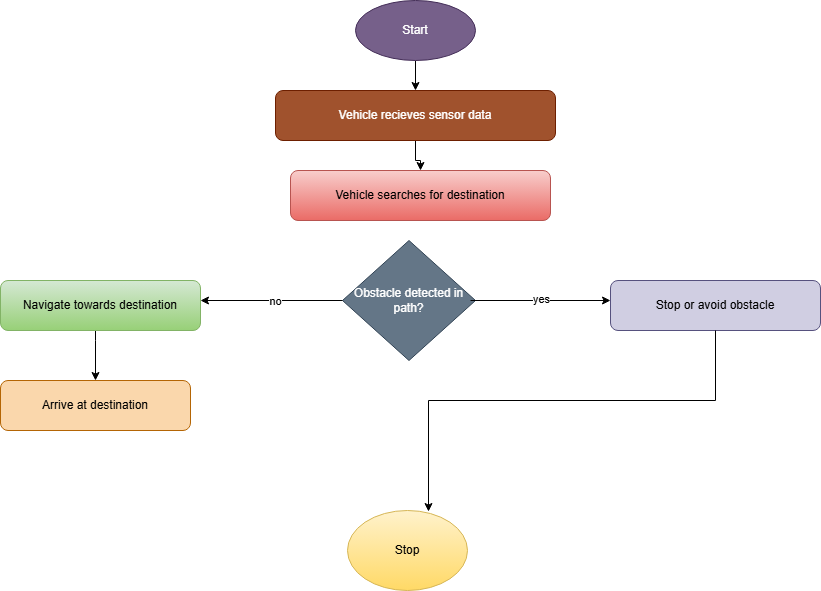

The diagram above was exported from draw.io. Its source (the exported page's mxGraphModel, read from the mxfile embedded in the PNG):
<mxGraphModel dx="1106" dy="597" grid="1" gridSize="10" guides="1" tooltips="1" connect="1" arrows="1" fold="1" page="1" pageScale="1" pageWidth="850" pageHeight="1100" math="0" shadow="0">
  <root>
    <mxCell id="0" />
    <mxCell id="1" parent="0" />
    <mxCell id="IZ-On4VqD22wAkiAQBsm-26" edge="1" parent="1" source="IZ-On4VqD22wAkiAQBsm-1" style="edgeStyle=orthogonalEdgeStyle;rounded=0;orthogonalLoop=1;jettySize=auto;html=1;entryX=0.5;entryY=0;entryDx=0;entryDy=0;" target="IZ-On4VqD22wAkiAQBsm-2">
      <mxGeometry relative="1" as="geometry" />
    </mxCell>
    <mxCell id="IZ-On4VqD22wAkiAQBsm-1" parent="1" style="ellipse;whiteSpace=wrap;html=1;fillColor=#76608a;fontColor=#ffffff;strokeColor=#432D57;" value="Start" vertex="1">
      <mxGeometry height="60" width="120" x="365" y="10" as="geometry" />
    </mxCell>
    <mxCell id="IZ-On4VqD22wAkiAQBsm-27" edge="1" parent="1" source="IZ-On4VqD22wAkiAQBsm-2" style="edgeStyle=orthogonalEdgeStyle;rounded=0;orthogonalLoop=1;jettySize=auto;html=1;entryX=0.5;entryY=0;entryDx=0;entryDy=0;" target="IZ-On4VqD22wAkiAQBsm-25">
      <mxGeometry relative="1" as="geometry" />
    </mxCell>
    <mxCell id="IZ-On4VqD22wAkiAQBsm-2" parent="1" style="rounded=1;whiteSpace=wrap;html=1;fillColor=#a0522d;fontColor=#ffffff;strokeColor=#6D1F00;" value="Vehicle recieves sensor data" vertex="1">
      <mxGeometry height="50" width="280" x="285" y="100" as="geometry" />
    </mxCell>
    <mxCell id="IZ-On4VqD22wAkiAQBsm-4" parent="1" style="rhombus;whiteSpace=wrap;html=1;fillColor=#647687;fontColor=#ffffff;strokeColor=#314354;" value="Obstacle detected in path?" vertex="1">
      <mxGeometry height="120" width="133" x="352" y="250" as="geometry" />
    </mxCell>
    <mxCell id="IZ-On4VqD22wAkiAQBsm-5" edge="1" parent="1" style="endArrow=classic;html=1;rounded=0;" value="">
      <mxGeometry relative="1" as="geometry">
        <mxPoint x="480" y="310" as="sourcePoint" />
        <mxPoint x="620" y="310" as="targetPoint" />
      </mxGeometry>
    </mxCell>
    <mxCell id="IZ-On4VqD22wAkiAQBsm-9" connectable="0" parent="IZ-On4VqD22wAkiAQBsm-5" style="edgeLabel;html=1;align=center;verticalAlign=middle;resizable=0;points=[];" value="yes" vertex="1">
      <mxGeometry relative="1" y="2" as="geometry">
        <mxPoint as="offset" />
      </mxGeometry>
    </mxCell>
    <mxCell id="IZ-On4VqD22wAkiAQBsm-10" parent="1" style="rounded=1;whiteSpace=wrap;html=1;fillColor=#d0cee2;strokeColor=#56517e;" value="Stop or avoid obstacle" vertex="1">
      <mxGeometry height="50" width="210" x="620" y="290" as="geometry" />
    </mxCell>
    <mxCell id="IZ-On4VqD22wAkiAQBsm-11" edge="1" parent="1" source="IZ-On4VqD22wAkiAQBsm-4" style="endArrow=classic;html=1;rounded=0;exitX=0;exitY=0.5;exitDx=0;exitDy=0;" value="">
      <mxGeometry relative="1" as="geometry">
        <mxPoint x="270" y="310" as="sourcePoint" />
        <mxPoint x="210" y="310" as="targetPoint" />
      </mxGeometry>
    </mxCell>
    <mxCell id="IZ-On4VqD22wAkiAQBsm-14" connectable="0" parent="IZ-On4VqD22wAkiAQBsm-11" style="edgeLabel;html=1;align=center;verticalAlign=middle;resizable=0;points=[];" value="no" vertex="1">
      <mxGeometry relative="1" x="-0.0429" as="geometry">
        <mxPoint as="offset" />
      </mxGeometry>
    </mxCell>
    <mxCell id="IZ-On4VqD22wAkiAQBsm-15" parent="1" style="rounded=1;whiteSpace=wrap;html=1;fillColor=#fad7ac;strokeColor=#b46504;" value="Arrive at destination" vertex="1">
      <mxGeometry height="50" width="190" x="10" y="390" as="geometry" />
    </mxCell>
    <mxCell id="IZ-On4VqD22wAkiAQBsm-24" edge="1" parent="1" source="IZ-On4VqD22wAkiAQBsm-16" style="edgeStyle=orthogonalEdgeStyle;rounded=0;orthogonalLoop=1;jettySize=auto;html=1;entryX=0.5;entryY=0;entryDx=0;entryDy=0;" target="IZ-On4VqD22wAkiAQBsm-15">
      <mxGeometry relative="1" as="geometry">
        <Array as="points">
          <mxPoint x="105" y="350" />
          <mxPoint x="105" y="350" />
        </Array>
      </mxGeometry>
    </mxCell>
    <mxCell id="IZ-On4VqD22wAkiAQBsm-16" parent="1" style="rounded=1;whiteSpace=wrap;html=1;fillColor=#d5e8d4;gradientColor=#97d077;strokeColor=#82b366;" value="Navigate towards destination" vertex="1">
      <mxGeometry height="50" width="200" x="10" y="290" as="geometry" />
    </mxCell>
    <mxCell id="IZ-On4VqD22wAkiAQBsm-17" parent="1" style="ellipse;whiteSpace=wrap;html=1;fillColor=#fff2cc;gradientColor=#ffd966;strokeColor=#d6b656;" value="Stop" vertex="1">
      <mxGeometry height="80" width="120" x="357" y="520" as="geometry" />
    </mxCell>
    <mxCell id="IZ-On4VqD22wAkiAQBsm-22" edge="1" parent="1" source="IZ-On4VqD22wAkiAQBsm-10" style="edgeStyle=orthogonalEdgeStyle;rounded=0;orthogonalLoop=1;jettySize=auto;html=1;entryX=0.675;entryY=0.013;entryDx=0;entryDy=0;entryPerimeter=0;" target="IZ-On4VqD22wAkiAQBsm-17">
      <mxGeometry relative="1" as="geometry">
        <Array as="points">
          <mxPoint x="725" y="410" />
          <mxPoint x="438" y="410" />
        </Array>
      </mxGeometry>
    </mxCell>
    <mxCell id="IZ-On4VqD22wAkiAQBsm-25" parent="1" style="rounded=1;whiteSpace=wrap;html=1;fillColor=#f8cecc;gradientColor=#ea6b66;strokeColor=#b85450;" value="Vehicle searches for destination" vertex="1">
      <mxGeometry height="50" width="260" x="300" y="180" as="geometry" />
    </mxCell>
  </root>
</mxGraphModel>